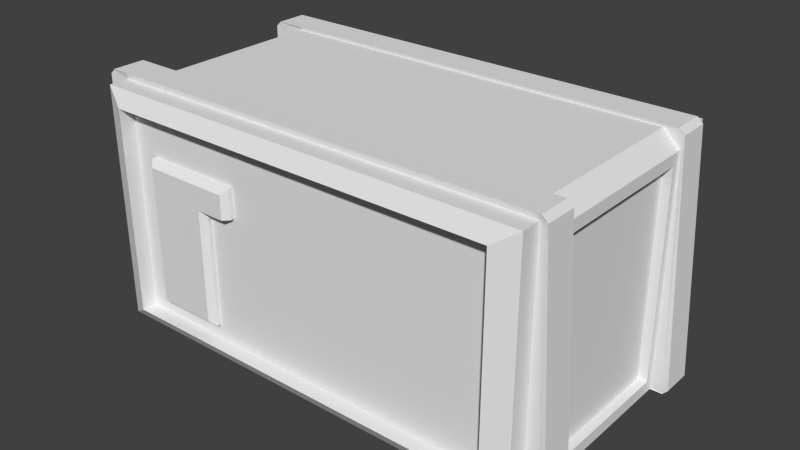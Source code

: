 # Source: Storage_Crate_Lrg_Dtld.blend  (saved by Blender 2.76.0; exported with 4.5.12 LTS)
import bpy
from mathutils import Matrix  # noqa: F401  (used for matrix-valued properties, if any)

bpy.ops.wm.read_factory_settings(use_empty=True)
scene = bpy.context.scene
scene.name = 'Scene'

# ---- collections
col_collection_1 = bpy.data.collections.new('Collection 1'); scene.collection.children.link(col_collection_1)

# ---- world
world_world = bpy.data.worlds.new('World'); scene.world = world_world
world_world.color = (0.05088, 0.05088, 0.05088)
world_world.use_sun_shadow = False
world_world.sun_shadow_jitter_overblur = 0.0
world_world.cycles.sampling_method = 'MANUAL'
world_world.cycles.sample_map_resolution = 256

# ---- meshes
me_plane = bpy.data.meshes.new('Plane')
me_plane.from_pydata([(0.0, 0.0, 0.0), (0.4746, 0.0, 0.0), (0.4746, 0.0, 0.8), (0.0, 0.0, 1.0), (1.0, 0.0, -0.1), (0.6746, 0.0, 0.8), (0.6746, 0.0, 1.0), (0.0, -0.02921, 0.0), (0.03804, -0.06726, 0.03804), (0.4746, -0.02921, 0.0), (0.4366, -0.06726, 0.03804), (0.4366, -0.06726, 0.8), (0.4746, -0.02921, 0.8), (1.0, 0.0, 1.3), (0.0, -0.02921, 1.0), (0.03804, -0.06726, 0.962), (0.6746, -0.02921, 0.8), (0.6366, -0.06726, 0.8), (0.6746, -0.02921, 1.0), (0.6366, -0.06726, 0.962), (-0.1625, 1.894, -0.04018), (-0.1625, 1.894, 1.245), (2.522, 1.894, 1.245), (0.8034, 1.894, 0.7278), (0.8034, 1.894, 0.9324), (0.5224, 1.894, 0.9324), (0.5224, 1.894, 0.7278), (0.4965, 1.894, 0.7278), (0.4965, 1.894, 0.9324), (0.01086, 1.894, 0.9324), (0.01086, 1.894, 0.7278), (0.01086, 1.894, 0.6254), (0.01086, 1.894, 0.4208), (0.01086, 1.894, 0.3185), (0.01086, 1.894, 0.1139), (0.4965, 1.894, 0.1139), (0.5224, 1.894, 0.1139), (0.8034, 1.894, 0.1139), (0.8034, 1.894, 0.3185), (0.5224, 1.894, 0.4208), (0.8034, 1.894, 0.4208), (0.8034, 1.894, 0.6254), (0.5224, 1.894, 0.6254), (0.4965, 1.894, 0.4208), (0.4965, 1.894, 0.6254), (2.522, 1.894, -0.04018), (0.5224, 1.894, 0.3185), (0.4965, 1.894, 0.3185), (2.634, 1.848, 1.356), (2.634, 1.848, -0.1516), (-0.2739, 1.848, -0.1516), (-0.2739, 1.848, 1.356), (2.68, 1.736, 1.402), (2.68, 1.736, -0.1978), (-0.3201, 1.736, -0.1978), (-0.3201, 1.736, 1.402), (2.68, 1.694, -0.1978), (2.68, 1.694, 1.402), (-0.3201, 1.694, -0.1978), (-0.3201, 1.694, 1.402), (2.702, 1.702, 1.386), (2.772, 1.7, -0.2745), (2.763, 1.702, -0.2978), (-0.4036, 1.702, -0.2978), (-0.4121, 1.7, -0.2745), (-0.4401, 1.702, -0.2613), (-0.4401, 1.702, 1.386), (-0.4042, 1.7, 1.416), (2.663, 1.702, 1.422), (2.798, 1.702, -0.2614), (-0.4036, 1.486, -0.2978), (2.763, 1.486, -0.2978), (-0.4036, 1.702, 1.422), (-0.4401, 1.486, -0.2613), (-0.4401, 1.486, 1.386), (2.702, 1.486, 1.386), (2.663, 1.486, 1.422), (2.798, 1.486, -0.2614), (-0.3201, 1.494, -0.2978), (-0.3201, 1.494, 1.291), (-0.4155, 1.488, 1.395), (-0.4037, 1.489, -0.2978), (-0.4036, 1.486, 1.422), (2.664, 1.488, 1.417), (2.68, 1.494, 1.291), (2.763, 1.489, -0.2978), (-0.3201, 1.434, -0.2184), (-0.3201, 1.434, 1.212), (-0.2094, 1.494, 1.402), (-0.4038, 1.487, 1.419), (2.694, 1.488, 1.386), (2.569, 1.494, 1.402), (2.68, 1.494, -0.2978), (-0.3201, 0.2941, 1.291), (-0.3201, 0.3541, 1.212), (-0.3201, 0.2941, -0.2978), (-0.3201, 0.3541, -0.2184), (-0.2799, 1.434, -0.2184), (-0.2799, 1.434, 1.212), (-0.2094, 0.2941, 1.402), (2.68, 1.434, 1.212), (2.68, 1.434, -0.2184), (-0.2799, 0.3541, 1.212), (2.68, 0.2941, -0.2978), (-0.2799, 0.3541, -0.2184), (-0.4444, 0.3024, 1.416), (-0.4341, 0.3027, 1.437), (2.569, 0.2941, 1.402), (2.68, 0.2941, 1.291), (2.68, 0.3541, -0.2184), (2.68, 0.3541, 1.212), (2.617, 1.434, 1.212), (2.617, 1.434, -0.2184), (-0.4701, 0.3041, -0.2613), (-0.4336, 0.3041, 1.442), (-0.4701, 0.3041, 1.406), (2.693, 0.3041, 1.442), (2.695, 0.3019, 1.433), (2.718, 0.3018, 1.408), (2.617, 0.3541, -0.2184), (2.617, 0.3541, 1.212), (-0.4337, 0.3017, -0.2978), (2.732, 0.3041, 1.406), (2.828, 0.3041, -0.2614), (-0.4701, 0.08413, -0.2613), (-0.4701, 0.08413, 1.406), (-0.4336, 0.3041, -0.2978), (-0.4336, 0.08413, 1.442), (2.693, 0.08413, 1.442), (2.793, 0.3017, -0.2978), (-0.4336, 0.08413, -0.2978), (-0.3201, 0.09413, -0.1978), (-0.3201, 0.09413, 1.402), (2.732, 0.08413, 1.406), (-0.4349, 0.08647, 1.433), (2.828, 0.08413, -0.2614), (2.793, 0.3041, -0.2978), (2.793, 0.08413, -0.2978), (-0.4398, 0.08615, -0.2776), (2.68, 0.09413, 1.402), (2.702, 0.08976, 1.42), (2.68, 0.09413, -0.1978), (2.8, 0.08615, -0.2776), (-0.3201, -0.04176, -0.1978), (-0.3201, -0.04176, 1.402), (2.68, -0.04176, 1.402), (2.68, -0.04176, -0.1978), (-0.1701, -0.1059, -0.09782), (-0.1701, -0.1059, 1.302), (2.53, -0.1059, 1.302), (2.53, -0.1059, -0.09782), (-0.1701, 0.0, -0.09782), (-0.1701, 0.0, 1.302), (2.53, 0.0, 1.302), (2.53, 0.0, -0.09782), (0.4965, 1.874, 0.3185), (0.01086, 1.874, 0.3185), (0.01086, 1.874, 0.1139), (0.466, 1.844, 0.288), (0.04136, 1.844, 0.288), (0.4965, 1.874, 0.1139), (0.04136, 1.844, 0.1444), (0.466, 1.844, 0.1444), (0.466, 1.844, 0.595), (0.04136, 1.844, 0.595), (0.04136, 1.844, 0.4513), (0.466, 1.844, 0.4513), (0.466, 1.844, 0.9019), (0.04136, 1.844, 0.9019), (0.04136, 1.844, 0.7583), (0.466, 1.844, 0.7583), (0.8034, 1.874, 0.3185), (0.5224, 1.874, 0.3185), (0.5224, 1.874, 0.1139), (0.7729, 1.844, 0.288), (0.5529, 1.844, 0.288), (0.8034, 1.874, 0.1139), (0.5529, 1.844, 0.1444), (0.7729, 1.844, 0.1444), (0.7729, 1.844, 0.595), (0.5529, 1.844, 0.595), (0.5529, 1.844, 0.4513), (0.7729, 1.844, 0.4513), (0.7729, 1.844, 0.9019), (0.5529, 1.844, 0.9019), (0.5529, 1.844, 0.7583), (0.7729, 1.844, 0.7583), (1.0, 1.894, 0.52), (0.9, 1.894, -0.04), (0.9, 1.894, 1.245), (-0.1625, 1.894, 0.52)], [], [(15, 8, 11), (7, 15, 14), (1, 2, 12, 9), (6, 14, 18), (5, 6, 18, 16), (0, 1, 9, 7), (3, 14, 6), (8, 15, 7), (14, 3, 0), (7, 9, 10, 8), (9, 12, 11, 10), (14, 0, 7), (17, 18, 19), (8, 10, 11), (45, 22, 48, 49), (21, 51, 189), (20, 50, 190), (48, 22, 189), (49, 48, 52, 53), (53, 54, 50, 49), (51, 50, 54, 55), (48, 51, 55, 52), (56, 53, 52, 57), (58, 54, 53, 56), (54, 58, 59, 55), (59, 57, 52, 55), (57, 60, 69, 61, 56), (58, 56, 61, 62, 63, 64), (59, 58, 64, 65, 66, 67), (57, 59, 67, 72, 68), (68, 60, 57), (69, 62, 61), (70, 63, 62, 71), (63, 65, 64), (65, 73, 74, 66), (66, 72, 67), (75, 60, 68, 76), (77, 69, 60, 75), (71, 62, 69, 77), (63, 70, 73, 65), (78, 79, 80, 74, 73, 81), (66, 74, 82, 72), (82, 76, 68, 72), (76, 83, 90, 75), (77, 75, 90, 84, 92, 85), (71, 77, 85), (73, 70, 81), (79, 78, 86, 87), (79, 88, 89, 80), (76, 82, 89, 88, 91, 83), (93, 79, 87, 94), (78, 95, 96, 86), (87, 86, 97, 98), (79, 93, 99, 88), (89, 82, 74, 80), (91, 84, 90, 83), (92, 84, 100, 101), (95, 93, 94, 96), (94, 87, 98, 102), (95, 78, 92, 103), (86, 96, 104, 97), (97, 104, 102, 98), (99, 93, 105, 106), (99, 107, 91, 88), (108, 84, 91, 107), (103, 92, 101, 109), (84, 108, 110, 100), (101, 100, 111, 112), (96, 94, 102, 104), (105, 93, 95, 121, 113, 115), (105, 115, 114, 106), (107, 99, 106, 114, 116, 117), (108, 107, 117, 118), (108, 103, 109, 110), (109, 101, 112, 119), (100, 110, 120, 111), (119, 112, 111, 120), (117, 116, 122, 118), (110, 109, 119, 120), (113, 124, 125, 115), (126, 113, 121), (114, 127, 128, 116), (115, 125, 127, 114), (103, 108, 118, 122, 123, 129), (126, 130, 124, 113), (133, 122, 116, 128), (127, 125, 134), (135, 123, 122, 133), (123, 136, 129), (130, 126, 136, 137), (124, 130, 138), (134, 125, 124, 138, 131, 132), (140, 128, 127, 134, 132, 139), (133, 128, 140), (135, 133, 140, 139, 141, 142), (137, 136, 123, 135), (141, 131, 138, 130, 137, 142), (131, 143, 144, 132), (144, 145, 139, 132), (137, 135, 142), (143, 131, 141, 146), (144, 143, 147, 148), (145, 144, 148, 149), (146, 141, 139, 145), (143, 146, 150, 147), (148, 147, 151, 152), (146, 145, 149, 150), (153, 149, 13), (148, 152, 13), (150, 149, 153, 154), (17, 19, 11), (11, 19, 15), (14, 15, 18), (18, 15, 19), (18, 17, 16), (12, 17, 11), (16, 17, 12), (12, 2, 16), (2, 5, 16), (3, 152, 151), (0, 3, 151), (1, 0, 151), (3, 6, 152), (149, 148, 13), (4, 147, 150), (147, 4, 151), (150, 154, 4), (152, 6, 13), (151, 4, 1), (2, 1, 5), (4, 5, 1), (6, 5, 13), (5, 4, 13), (154, 153, 4), (186, 184, 183), (182, 180, 179), (178, 175, 174), (175, 178, 177), (180, 182, 181), (184, 186, 185), (170, 168, 167), (168, 170, 169), (166, 164, 163), (164, 166, 165), (162, 159, 158), (159, 162, 161), (28, 167, 29), (168, 29, 167), (24, 183, 25), (184, 25, 183), (183, 24, 23), (183, 23, 186), (184, 26, 25), (185, 26, 184), (167, 28, 27), (167, 27, 170), (168, 30, 29), (169, 30, 168), (41, 179, 42), (180, 42, 179), (44, 163, 31), (164, 31, 163), (32, 164, 165), (31, 164, 32), (166, 163, 43), (163, 44, 43), (166, 43, 165), (165, 43, 32), (170, 27, 169), (30, 169, 27), (186, 23, 185), (26, 185, 23), (179, 41, 40), (179, 40, 182), (39, 180, 181), (42, 180, 39), (182, 40, 181), (181, 40, 39), (171, 174, 172), (175, 172, 174), (171, 46, 38), (171, 172, 46), (174, 171, 176), (174, 176, 178), (175, 173, 172), (177, 173, 175), (46, 172, 36), (172, 173, 36), (38, 37, 171), (171, 37, 176), (178, 176, 177), (173, 177, 176), (176, 37, 173), (173, 37, 36), (155, 158, 156), (159, 156, 158), (155, 33, 47), (155, 156, 33), (158, 155, 160), (158, 160, 162), (47, 35, 155), (155, 35, 160), (162, 160, 161), (161, 160, 157), (161, 156, 159), (161, 157, 156), (156, 157, 33), (157, 34, 33), (35, 157, 160), (157, 35, 34), (25, 26, 28), (28, 26, 27), (42, 39, 44), (44, 39, 43), (47, 36, 35), (47, 46, 36), (38, 39, 40), (41, 26, 23), (41, 42, 26), (26, 42, 27), (42, 44, 27), (27, 44, 30), (44, 31, 30), (47, 32, 43), (47, 33, 32), (38, 46, 39), (39, 46, 43), (46, 47, 43), (51, 48, 189), (50, 188, 49), (50, 20, 188), (49, 188, 45), (187, 189, 22), (22, 45, 187), (188, 187, 45), (24, 189, 187), (24, 187, 23), (23, 187, 41), (41, 187, 40), (40, 187, 38), (38, 188, 37), (187, 188, 38), (24, 25, 189), (25, 28, 189), (29, 21, 28), (21, 189, 28), (50, 51, 190), (21, 190, 51), (29, 190, 21), (29, 30, 190), (30, 31, 190), (32, 190, 31), (32, 33, 190), (33, 34, 190), (190, 34, 20), (188, 20, 34), (37, 188, 36), (36, 188, 35), (34, 35, 188), (13, 4, 153)])
_uv = me_plane.uv_layers.new(name='UVMap')
_uv.uv.foreach_set('vector', [0.4154, 0.8543, 0.4154, 0.7524, 0.4588, 0.8365, 0.4112, 0.7481, 0.4154, 0.8543, 0.4112, 0.8584, 0.2981, 0.8895, 0.2981, 0.9778, 0.295, 0.9778, 0.295, 0.8895, 0.3143, 0.8895, 0.3112, 0.964, 0.3112, 0.8895, 0.1945, 0.9183, 0.1945, 0.9404, 0.1914, 0.9404, 0.1914, 0.9183, 0.64, 0.9421, 0.64, 0.8897, 0.6432, 0.8897, 0.6432, 0.9421, 0.3143, 0.964, 0.3112, 0.964, 0.3143, 0.8895, 0.4154, 0.7524, 0.4154, 0.8543, 0.4112, 0.7481, 0.4691, 0.982, 0.466, 0.982, 0.466, 0.8716, 0.4112, 0.7481, 0.4629, 0.7481, 0.4588, 0.7524, 0.4154, 0.7524, 0.4629, 0.7481, 0.4629, 0.8363, 0.4588, 0.8365, 0.4588, 0.7524, 0.4691, 0.982, 0.466, 0.8716, 0.4691, 0.8716, 0.4805, 0.8365, 0.4846, 0.8584, 0.4805, 0.8543, 0.4154, 0.7524, 0.4588, 0.7524, 0.4588, 0.8365, 0.3608, 0.3963, 0.221, 0.3963, 0.2089, 0.384, 0.373, 0.384, 0.221, 0.6927, 0.2089, 0.705, 0.221, 0.5754, 0.3608, 0.6926, 0.373, 0.705, 0.2998, 0.6926, 0.2089, 0.384, 0.221, 0.3963, 0.221, 0.5754, 0.1897, 0.7335, 0.1897, 0.9, 0.1769, 0.9051, 0.1769, 0.7284, 0.8096, 0.3266, 0.8096, 0.6578, 0.7968, 0.6527, 0.7968, 0.3317, 0.5714, 0.9196, 0.5714, 0.7532, 0.5843, 0.7481, 0.5843, 0.9247, 0.8272, 0.6527, 0.8272, 0.3317, 0.8401, 0.3266, 0.8401, 0.6578, 0.1723, 0.7284, 0.1769, 0.7284, 0.1769, 0.9051, 0.1723, 0.9051, 0.8142, 0.6578, 0.8096, 0.6578, 0.8096, 0.3266, 0.8142, 0.3266, 0.5843, 0.7481, 0.5888, 0.7481, 0.5888, 0.9247, 0.5843, 0.9247, 0.8446, 0.3266, 0.8446, 0.6578, 0.8401, 0.6578, 0.8401, 0.3266, 0.4134, 0.01966, 0.4152, 0.01721, 0.5944, 0.006624, 0.5958, 0.009483, 0.5875, 0.01964, 0.5875, 0.3508, 0.5875, 0.01964, 0.5958, 0.009483, 0.5984, 0.01042, 0.5984, 0.36, 0.5958, 0.361, 0.4134, 0.3508, 0.5875, 0.3508, 0.5958, 0.361, 0.5944, 0.3641, 0.4152, 0.3641, 0.4119, 0.3601, 0.4134, 0.01966, 0.4134, 0.3508, 0.4119, 0.3601, 0.4112, 0.3601, 0.4112, 0.02148, 0.1945, 0.384, 0.1945, 0.3883, 0.1936, 0.3859, 0.5944, 0.006624, 0.5984, 0.01042, 0.5958, 0.009483, 0.9319, 0.0107, 0.9551, 0.01065, 0.9557, 0.3603, 0.9325, 0.3603, 0.5984, 0.36, 0.5944, 0.3641, 0.5958, 0.361, 0.5584, 0.9339, 0.5353, 0.934, 0.5346, 0.7522, 0.5577, 0.7521, 0.4152, 0.3641, 0.4112, 0.3601, 0.4119, 0.3601, 0.8584, 0.3267, 0.8815, 0.3266, 0.8808, 0.3309, 0.8577, 0.3309, 0.4977, 0.7521, 0.5208, 0.7522, 0.5215, 0.9341, 0.4984, 0.934, 0.4984, 0.7481, 0.5215, 0.7482, 0.5208, 0.7522, 0.4977, 0.7521, 0.9551, 0.01065, 0.9319, 0.0107, 0.9325, 0.006668, 0.9557, 0.006624, 0.5983, 0.3906, 0.4255, 0.3906, 0.4141, 0.38, 0.4152, 0.3773, 0.5943, 0.3774, 0.5983, 0.3814, 0.5577, 0.7521, 0.5346, 0.7522, 0.5353, 0.7482, 0.5584, 0.7481, 0.8584, 0.6695, 0.8577, 0.3309, 0.8808, 0.3309, 0.8815, 0.6695, 0.4112, 0.7199, 0.4118, 0.72, 0.4151, 0.7233, 0.4152, 0.7242, 0.5943, 0.7348, 0.4152, 0.7242, 0.4151, 0.7233, 0.4255, 0.7217, 0.5983, 0.7218, 0.5983, 0.731, 0.1938, 0.4537, 0.1938, 0.4578, 0.1936, 0.4537, 0.1938, 0.4363, 0.1938, 0.4404, 0.1936, 0.4404, 0.7572, 0.8641, 0.7572, 0.6887, 0.7636, 0.6975, 0.7636, 0.8554, 0.4255, 0.3906, 0.4134, 0.4028, 0.4116, 0.3813, 0.4141, 0.38, 0.4112, 0.7199, 0.4112, 0.3814, 0.4116, 0.3813, 0.4134, 0.4028, 0.4134, 0.7095, 0.4118, 0.72, 0.8855, 0.8641, 0.7572, 0.8641, 0.7636, 0.8554, 0.879, 0.8554, 0.7572, 0.6887, 0.8855, 0.6887, 0.879, 0.6975, 0.7636, 0.6975, 0.9891, 0.7058, 0.9891, 0.548, 0.9935, 0.548, 0.9935, 0.7058, 0.7572, 0.8641, 0.8855, 0.8641, 0.8832, 0.8764, 0.7549, 0.8764, 0.4116, 0.3813, 0.4112, 0.3814, 0.4152, 0.3773, 0.4141, 0.38, 0.4134, 0.7095, 0.4255, 0.7217, 0.4151, 0.7233, 0.4118, 0.72, 0.7398, 0.6887, 0.7396, 0.8641, 0.7332, 0.8554, 0.7334, 0.6975, 0.8855, 0.6887, 0.8855, 0.8641, 0.879, 0.8554, 0.879, 0.6975, 0.4311, 0.9892, 0.4311, 0.8716, 0.4355, 0.8716, 0.4355, 0.9892, 0.6114, 0.006624, 0.7402, 0.006624, 0.7402, 0.3378, 0.6114, 0.3378, 0.4485, 0.9887, 0.4485, 0.8716, 0.4529, 0.8716, 0.4529, 0.9887, 0.122, 0.8863, 0.006529, 0.8863, 0.006529, 0.7284, 0.122, 0.7284, 0.1915, 0.0354, 0.1795, 0.02318, 0.1931, 0.009461, 0.1953, 0.0106, 0.7533, 0.3134, 0.7533, 0.006624, 0.8815, 0.006624, 0.8815, 0.3134, 0.6113, 0.8641, 0.7396, 0.8641, 0.7419, 0.8764, 0.6136, 0.8764, 0.6115, 0.6887, 0.7398, 0.6887, 0.7334, 0.6975, 0.6179, 0.6975, 0.7396, 0.8641, 0.6113, 0.8641, 0.6178, 0.8554, 0.7332, 0.8554, 0.976, 0.548, 0.976, 0.7058, 0.9692, 0.7058, 0.9692, 0.548, 0.9838, 0.9008, 0.9838, 0.743, 0.9882, 0.743, 0.9882, 0.9008, 0.1931, 0.009461, 0.1795, 0.02318, 0.006529, 0.02319, 0.006541, 0.01066, 0.01052, 0.006642, 0.1919, 0.006624, 0.1931, 0.009461, 0.1919, 0.006624, 0.1959, 0.01065, 0.1953, 0.0106, 0.1915, 0.3421, 0.1915, 0.0354, 0.1953, 0.0106, 0.1959, 0.01065, 0.1959, 0.3558, 0.1949, 0.356, 0.1795, 0.3544, 0.1915, 0.3421, 0.1949, 0.356, 0.1921, 0.3586, 0.6113, 0.8641, 0.6115, 0.6887, 0.6179, 0.6975, 0.6178, 0.8554, 0.4181, 0.8716, 0.4181, 0.9887, 0.4112, 0.9887, 0.4112, 0.8716, 0.7837, 0.5485, 0.7837, 0.666, 0.7769, 0.666, 0.7769, 0.5485, 0.2089, 0.7183, 0.3244, 0.7182, 0.3244, 0.8761, 0.2089, 0.8762, 0.1949, 0.356, 0.1959, 0.3558, 0.1919, 0.3601, 0.1921, 0.3586, 0.7837, 0.3773, 0.7837, 0.5352, 0.7769, 0.5352, 0.7769, 0.3773, 0.1593, 0.9165, 0.1358, 0.9166, 0.135, 0.7326, 0.1586, 0.7325, 0.1936, 0.4056, 0.1938, 0.4015, 0.1938, 0.4057, 0.9561, 0.7297, 0.9326, 0.7297, 0.9319, 0.3845, 0.9554, 0.3845, 0.1586, 0.7325, 0.135, 0.7326, 0.1358, 0.7285, 0.1593, 0.7284, 0.006529, 0.3544, 0.1795, 0.3544, 0.1921, 0.3586, 0.1919, 0.3601, 0.01051, 0.3707, 0.006541, 0.3669, 0.9182, 0.01065, 0.8946, 0.0107, 0.8952, 0.006668, 0.9188, 0.006624, 0.9326, 0.3802, 0.9561, 0.3802, 0.9554, 0.3845, 0.9319, 0.3845, 0.2089, 0.01065, 0.2129, 0.006624, 0.21, 0.01051, 0.3374, 0.7222, 0.361, 0.7224, 0.3617, 0.9065, 0.3382, 0.9063, 0.1938, 0.4231, 0.1936, 0.419, 0.1938, 0.4189, 0.8946, 0.0107, 0.9182, 0.01065, 0.9188, 0.3669, 0.8952, 0.3669, 0.3942, 0.006688, 0.3982, 0.01072, 0.396, 0.01003, 0.21, 0.01051, 0.2129, 0.006624, 0.3942, 0.006688, 0.396, 0.01003, 0.3873, 0.02323, 0.2133, 0.02317, 0.2114, 0.3568, 0.2089, 0.3558, 0.2089, 0.01065, 0.21, 0.01051, 0.2133, 0.02317, 0.2133, 0.3543, 0.2129, 0.3601, 0.2089, 0.3558, 0.2114, 0.3568, 0.3942, 0.3707, 0.2129, 0.3601, 0.2114, 0.3568, 0.2133, 0.3543, 0.3873, 0.3544, 0.396, 0.3676, 0.3382, 0.7182, 0.3617, 0.7184, 0.361, 0.7224, 0.3374, 0.7222, 0.3873, 0.3544, 0.3873, 0.02323, 0.396, 0.01003, 0.3982, 0.01072, 0.3982, 0.3669, 0.396, 0.3676, 0.9319, 0.743, 0.9464, 0.743, 0.9464, 0.9196, 0.9319, 0.9196, 0.9833, 0.006624, 0.9833, 0.3378, 0.9688, 0.3378, 0.9688, 0.006624, 0.3982, 0.3669, 0.3942, 0.3707, 0.396, 0.3676, 0.9188, 0.7114, 0.9042, 0.7114, 0.9042, 0.3802, 0.9188, 0.3802, 0.006529, 0.384, 0.1805, 0.384, 0.1694, 0.4006, 0.01714, 0.4006, 0.006529, 0.7151, 0.006529, 0.384, 0.01714, 0.4006, 0.01714, 0.6986, 0.9042, 0.7246, 0.9188, 0.7246, 0.9188, 0.9013, 0.9042, 0.9013, 0.1805, 0.384, 0.1805, 0.7152, 0.1694, 0.6987, 0.1694, 0.4006, 0.9595, 0.8975, 0.9595, 0.743, 0.9708, 0.743, 0.9708, 0.8975, 0.1805, 0.7152, 0.006529, 0.7151, 0.01714, 0.6986, 0.1694, 0.6987, 0.386, 0.384, 0.3974, 0.384, 0.3861, 0.5529, 0.3974, 0.6821, 0.386, 0.6821, 0.3861, 0.5529, 0.9805, 0.3802, 0.9805, 0.5347, 0.9692, 0.5347, 0.9692, 0.3802, 0.4805, 0.8365, 0.4805, 0.8543, 0.4588, 0.8365, 0.4588, 0.8365, 0.4805, 0.8543, 0.4154, 0.8543, 0.4112, 0.8584, 0.4154, 0.8543, 0.4846, 0.8584, 0.4846, 0.8584, 0.4154, 0.8543, 0.4805, 0.8543, 0.4846, 0.8584, 0.4805, 0.8365, 0.4846, 0.8363, 0.02961, 0.9038, 0.02553, 0.9217, 0.02553, 0.8996, 0.02961, 0.9259, 0.02553, 0.9217, 0.02961, 0.9038, 0.02961, 0.9038, 0.03275, 0.9038, 0.02961, 0.9259, 0.03275, 0.9038, 0.03275, 0.9259, 0.02961, 0.9259, 0.731, 0.6566, 0.7638, 0.6754, 0.6116, 0.6754, 0.6222, 0.6566, 0.731, 0.6566, 0.6116, 0.6754, 0.6222, 0.6042, 0.6222, 0.6566, 0.6116, 0.6754, 0.731, 0.6566, 0.731, 0.5822, 0.7638, 0.6754, 0.3974, 0.384, 0.3974, 0.6821, 0.3861, 0.5529, 0.386, 0.8245, 0.3974, 0.6953, 0.3974, 0.9934, 0.3974, 0.6953, 0.386, 0.8245, 0.3861, 0.6953, 0.3974, 0.9934, 0.3861, 0.9934, 0.386, 0.8245, 0.7638, 0.6754, 0.731, 0.5822, 0.7636, 0.5463, 0.6116, 0.6754, 0.6113, 0.5462, 0.6222, 0.6042, 0.7092, 0.6042, 0.6222, 0.6042, 0.7092, 0.5822, 0.6113, 0.5462, 0.7092, 0.5822, 0.6222, 0.6042, 0.731, 0.5822, 0.7092, 0.5822, 0.7636, 0.5463, 0.7092, 0.5822, 0.6113, 0.5462, 0.7636, 0.5463, 0.6116, 0.3773, 0.7638, 0.3774, 0.6113, 0.5462, 0.8847, 0.8896, 0.8691, 0.9139, 0.8691, 0.8896, 0.7533, 0.3509, 0.7689, 0.3266, 0.7689, 0.3509, 0.627, 0.8897, 0.6113, 0.9139, 0.6113, 0.8897, 0.6113, 0.9139, 0.627, 0.8897, 0.627, 0.9139, 0.7689, 0.3266, 0.7533, 0.3509, 0.7533, 0.3266, 0.8691, 0.9139, 0.8847, 0.8896, 0.8847, 0.9139, 0.2246, 0.8895, 0.2089, 0.9364, 0.2089, 0.8895, 0.2089, 0.9364, 0.2246, 0.8895, 0.2246, 0.9364, 0.2376, 0.9364, 0.2533, 0.8895, 0.2533, 0.9364, 0.2533, 0.8895, 0.2376, 0.9364, 0.2376, 0.8895, 0.2819, 0.8895, 0.2663, 0.9364, 0.2663, 0.8895, 0.2663, 0.9364, 0.2819, 0.8895, 0.2819, 0.9364, 0.856, 0.9432, 0.8501, 0.9398, 0.856, 0.8896, 0.8501, 0.893, 0.856, 0.8896, 0.8501, 0.9398, 0.006529, 0.8996, 0.01247, 0.9029, 0.006529, 0.9306, 0.01247, 0.9272, 0.006529, 0.9306, 0.01247, 0.9029, 0.3565, 0.9231, 0.3625, 0.9197, 0.3625, 0.9423, 0.3565, 0.9231, 0.3625, 0.9423, 0.3565, 0.939, 0.8691, 0.9463, 0.8751, 0.9271, 0.8751, 0.9497, 0.8691, 0.9305, 0.8751, 0.9271, 0.8691, 0.9463, 0.3434, 0.939, 0.3374, 0.9423, 0.3374, 0.9197, 0.3434, 0.939, 0.3374, 0.9197, 0.3434, 0.9231, 0.6113, 0.9464, 0.6173, 0.9272, 0.6173, 0.9498, 0.6113, 0.9305, 0.6173, 0.9272, 0.6113, 0.9464, 0.7324, 0.8897, 0.7383, 0.893, 0.7324, 0.9207, 0.7383, 0.9173, 0.7324, 0.9207, 0.7383, 0.893, 0.8311, 0.8896, 0.837, 0.893, 0.8311, 0.9432, 0.837, 0.9398, 0.8311, 0.9432, 0.837, 0.893, 0.141, 0.9298, 0.135, 0.9491, 0.135, 0.9332, 0.141, 0.9524, 0.135, 0.9491, 0.141, 0.9298, 0.0839, 0.9188, 0.0839, 0.9029, 0.08989, 0.9222, 0.0839, 0.9029, 0.08989, 0.8996, 0.08989, 0.9222, 0.7549, 0.893, 0.7609, 0.8896, 0.7549, 0.9398, 0.7549, 0.9398, 0.7609, 0.8896, 0.7609, 0.9432, 0.774, 0.893, 0.78, 0.8896, 0.774, 0.9398, 0.78, 0.9432, 0.774, 0.9398, 0.78, 0.8896, 0.6753, 0.893, 0.6813, 0.8897, 0.6753, 0.9173, 0.6813, 0.9207, 0.6753, 0.9173, 0.6813, 0.8897, 0.1723, 0.9217, 0.1783, 0.9183, 0.1783, 0.9409, 0.1723, 0.9217, 0.1783, 0.9409, 0.1723, 0.9375, 0.9379, 0.9328, 0.9319, 0.9521, 0.9319, 0.9362, 0.9379, 0.9554, 0.9319, 0.9521, 0.9379, 0.9328, 0.6562, 0.893, 0.6622, 0.8897, 0.6562, 0.9173, 0.6562, 0.9173, 0.6622, 0.8897, 0.6622, 0.9207, 0.7155, 0.8897, 0.7193, 0.893, 0.7155, 0.9207, 0.7193, 0.9173, 0.7155, 0.9207, 0.7193, 0.893, 0.7155, 0.8897, 0.7134, 0.9207, 0.7134, 0.8897, 0.7155, 0.8897, 0.7155, 0.9207, 0.7134, 0.9207, 0.103, 0.9029, 0.1068, 0.8996, 0.1068, 0.9222, 0.103, 0.9029, 0.1068, 0.9222, 0.103, 0.9188, 0.0458, 0.9188, 0.04969, 0.8996, 0.04969, 0.9222, 0.0458, 0.9029, 0.04969, 0.8996, 0.0458, 0.9188, 0.05179, 0.9222, 0.04969, 0.9222, 0.05179, 0.8996, 0.04969, 0.9222, 0.04969, 0.8996, 0.05179, 0.8996, 0.1089, 0.8996, 0.1089, 0.9222, 0.1068, 0.8996, 0.1068, 0.8996, 0.1089, 0.9222, 0.1068, 0.9222, 0.7003, 0.9173, 0.6964, 0.9207, 0.7003, 0.893, 0.6964, 0.8897, 0.7003, 0.893, 0.6964, 0.9207, 0.6964, 0.9207, 0.6943, 0.9207, 0.6964, 0.8897, 0.6964, 0.8897, 0.6943, 0.9207, 0.6943, 0.8897, 0.8142, 0.8896, 0.818, 0.893, 0.8142, 0.9432, 0.818, 0.9398, 0.8142, 0.9432, 0.818, 0.893, 0.8142, 0.8896, 0.8121, 0.9432, 0.8121, 0.8896, 0.8142, 0.8896, 0.8142, 0.9432, 0.8121, 0.9432, 0.9102, 0.9337, 0.9064, 0.9371, 0.9064, 0.9145, 0.9102, 0.9337, 0.9064, 0.9145, 0.9102, 0.9179, 0.9042, 0.9371, 0.9042, 0.9145, 0.9064, 0.9371, 0.9064, 0.9371, 0.9042, 0.9145, 0.9064, 0.9145, 0.793, 0.893, 0.7969, 0.8896, 0.793, 0.9398, 0.793, 0.9398, 0.7969, 0.8896, 0.7969, 0.9432, 0.06485, 0.9029, 0.06874, 0.9222, 0.06485, 0.9188, 0.06485, 0.9029, 0.06874, 0.8996, 0.06874, 0.9222, 0.06874, 0.9222, 0.06874, 0.8996, 0.07084, 0.9222, 0.06874, 0.8996, 0.07084, 0.8996, 0.07084, 0.9222, 0.799, 0.8896, 0.7969, 0.9432, 0.7969, 0.8896, 0.7969, 0.9432, 0.799, 0.8896, 0.799, 0.9432, 0.255, 0.617, 0.2772, 0.617, 0.255, 0.6199, 0.255, 0.6199, 0.2772, 0.617, 0.2772, 0.6199, 0.2884, 0.617, 0.3106, 0.617, 0.2884, 0.6199, 0.2884, 0.6199, 0.3106, 0.617, 0.3106, 0.6199, 0.3218, 0.6199, 0.344, 0.617, 0.344, 0.6199, 0.3218, 0.6199, 0.3218, 0.617, 0.344, 0.617, 0.3218, 0.586, 0.3106, 0.617, 0.3106, 0.586, 0.2884, 0.586, 0.2772, 0.617, 0.2772, 0.586, 0.2884, 0.586, 0.2884, 0.617, 0.2772, 0.617, 0.2772, 0.617, 0.2884, 0.617, 0.2772, 0.6199, 0.2884, 0.617, 0.2884, 0.6199, 0.2772, 0.6199, 0.2772, 0.6199, 0.2884, 0.6199, 0.2772, 0.6735, 0.2884, 0.6199, 0.2884, 0.6735, 0.2772, 0.6735, 0.3218, 0.6199, 0.3106, 0.6735, 0.3106, 0.6199, 0.3218, 0.6199, 0.3218, 0.6735, 0.3106, 0.6735, 0.3218, 0.586, 0.3218, 0.617, 0.3106, 0.617, 0.3106, 0.617, 0.3218, 0.617, 0.3106, 0.6199, 0.3218, 0.617, 0.3218, 0.6199, 0.3106, 0.6199, 0.2089, 0.705, 0.2089, 0.384, 0.221, 0.5754, 0.373, 0.705, 0.3608, 0.5753, 0.373, 0.384, 0.373, 0.705, 0.3608, 0.6926, 0.3608, 0.5753, 0.373, 0.384, 0.3608, 0.5753, 0.3608, 0.3963, 0.2998, 0.5643, 0.221, 0.5754, 0.221, 0.3963, 0.221, 0.3963, 0.3608, 0.3963, 0.2998, 0.5643, 0.3608, 0.5753, 0.2998, 0.5643, 0.3608, 0.3963, 0.255, 0.586, 0.221, 0.5754, 0.2998, 0.5643, 0.255, 0.586, 0.2998, 0.5643, 0.2772, 0.586, 0.2772, 0.586, 0.2998, 0.5643, 0.2884, 0.586, 0.2884, 0.586, 0.2998, 0.5643, 0.3106, 0.586, 0.3106, 0.586, 0.2998, 0.5643, 0.3218, 0.586, 0.3218, 0.586, 0.3608, 0.5753, 0.344, 0.586, 0.2998, 0.5643, 0.3608, 0.5753, 0.3218, 0.586, 0.255, 0.586, 0.255, 0.617, 0.221, 0.5754, 0.255, 0.617, 0.255, 0.6199, 0.221, 0.5754, 0.255, 0.6735, 0.221, 0.6927, 0.255, 0.6199, 0.221, 0.6927, 0.221, 0.5754, 0.255, 0.6199, 0.373, 0.705, 0.2089, 0.705, 0.2998, 0.6926, 0.221, 0.6927, 0.2998, 0.6926, 0.2089, 0.705, 0.255, 0.6735, 0.2998, 0.6926, 0.221, 0.6927, 0.255, 0.6735, 0.2772, 0.6735, 0.2998, 0.6926, 0.2772, 0.6735, 0.2884, 0.6735, 0.2998, 0.6926, 0.3106, 0.6735, 0.2998, 0.6926, 0.2884, 0.6735, 0.3106, 0.6735, 0.3218, 0.6735, 0.2998, 0.6926, 0.3218, 0.6735, 0.344, 0.6735, 0.2998, 0.6926, 0.2998, 0.6926, 0.344, 0.6735, 0.3608, 0.6926, 0.3608, 0.5753, 0.3608, 0.6926, 0.344, 0.6735, 0.344, 0.586, 0.3608, 0.5753, 0.344, 0.617, 0.344, 0.617, 0.3608, 0.5753, 0.344, 0.6199, 0.344, 0.6735, 0.344, 0.6199, 0.3608, 0.5753, 0.7636, 0.5463, 0.6113, 0.5462, 0.7638, 0.3774])
me_plane.use_remesh_preserve_volume = False
me_plane.use_remesh_preserve_attributes = False
me_plane.use_mirror_vertex_groups = False
me_plane.update()

# ---- objects
ob_storage_crate_lrg_dtld = bpy.data.objects.new('Storage_Crate_Lrg_Dtld', me_plane)

# ---- transforms, parenting, visibility, modifiers, constraints
ob_storage_crate_lrg_dtld.location = (0.5769, -1.894, 0.2978)
ob_storage_crate_lrg_dtld.lineart.crease_threshold = 0.0

# ---- collection membership
col_collection_1.objects.link(ob_storage_crate_lrg_dtld)

# ---- scene / render settings (as saved in the file)
scene.frame_start = 1; scene.frame_end = 250; scene.frame_set(194)
scene.render.engine = 'CYCLES'
scene.render.image_settings.file_format = 'JPEG'
scene.render.image_settings.quality = 100
scene.render.dither_intensity = 0.0
scene.cycles.use_denoising = False
scene.cycles.samples = 100
scene.cycles.sampling_pattern = 'TABULATED_SOBOL'
scene.cycles.light_sampling_threshold = 0.0
scene.cycles.use_adaptive_sampling = False
scene.cycles.use_light_tree = False
scene.cycles.blur_glossy = 0.0
scene.cycles.pixel_filter_type = 'GAUSSIAN'
scene.cycles.sample_clamp_indirect = 0.0
scene.view_settings.view_transform = 'Standard'
bpy.context.view_layer.update()

# ---- added for rendering (the .blend has no active camera and no usable light): camera, sun
cam_auto = bpy.data.cameras.new('AutoCamera')
cam_auto.lens = 50.0
cam_auto.sensor_width = 36.0
cam_auto.clip_end = 1000.0
ob_auto_camera = bpy.data.objects.new('AutoCamera', cam_auto)
scene.collection.objects.link(ob_auto_camera)
ob_auto_camera.location = (5.67061, -5.69787, 4.00191)
ob_auto_camera.rotation_euler = (1.09748, -7.21219e-08, 0.694738)
scene.camera = ob_auto_camera
light_auto_sun = bpy.data.lights.new('AutoSun', 'SUN')
light_auto_sun.energy = 3.0
light_auto_sun.angle = 0.0523599
ob_auto_sun = bpy.data.objects.new('AutoSun', light_auto_sun)
scene.collection.objects.link(ob_auto_sun)
ob_auto_sun.rotation_euler = (0.872665, 0.174533, 0.523599)
bpy.context.view_layer.update()
